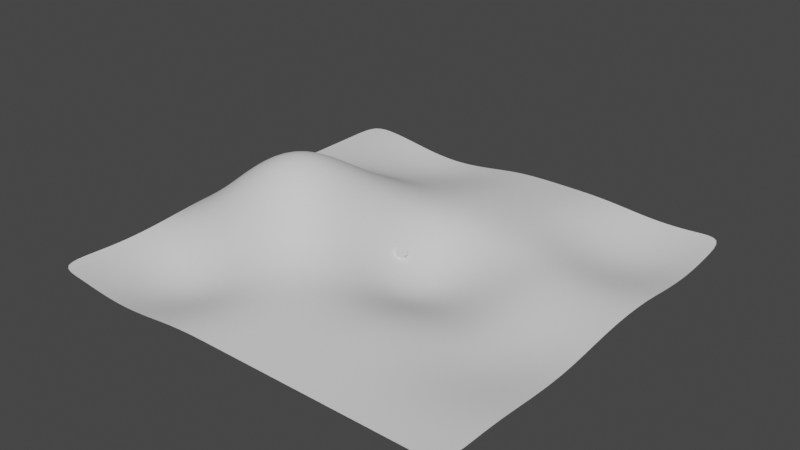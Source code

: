 # Source: TerrainTest01.blend  (saved by Blender 3.2.14; exported with 4.5.12 LTS)
import bpy
from mathutils import Matrix  # noqa: F401  (used for matrix-valued properties, if any)

bpy.ops.wm.read_factory_settings(use_empty=True)
scene = bpy.context.scene
scene.name = 'Scene'

# ---- collections
col_collection = bpy.data.collections.new('Collection'); scene.collection.children.link(col_collection)

# ---- node groups
ng_geometry_nodes = bpy.data.node_groups.new('Geometry Nodes', 'GeometryNodeTree')
_s = ng_geometry_nodes.interface.new_socket(name='Geometry', in_out='OUTPUT', socket_type='NodeSocketGeometry')
_s = ng_geometry_nodes.interface.new_socket(name='Geometry', in_out='INPUT', socket_type='NodeSocketGeometry')
_s = ng_geometry_nodes.interface.new_socket(name='Terrain', in_out='INPUT', socket_type='NodeSocketObject')
_s = ng_geometry_nodes.interface.new_socket(name='Length', in_out='INPUT', socket_type='NodeSocketFloat')
_s.subtype = 'DISTANCE'
_s.default_value = 2.4
_s.min_value = 0.001
_s = ng_geometry_nodes.interface.new_socket(name='Rotations', in_out='INPUT', socket_type='NodeSocketFloat')
_s.default_value = 9.0
_s.min_value = 0.0
_s = ng_geometry_nodes.interface.new_socket(name='End Radius', in_out='INPUT', socket_type='NodeSocketFloat')
_s.subtype = 'DISTANCE'
_s.default_value = 43.1
_s = ng_geometry_nodes.interface.new_socket(name='Start Radius', in_out='INPUT', socket_type='NodeSocketFloat')
_s.subtype = 'DISTANCE'
_s.default_value = 2.0
_s = ng_geometry_nodes.interface.new_socket(name='InstanceScale', in_out='INPUT', socket_type='NodeSocketFloat')
_s.subtype = 'DISTANCE'
_s.default_value = 1.0
ng_geometry_nodes.is_modifier = True
_N = ng_geometry_nodes.nodes; _L = ng_geometry_nodes.links
n0 = _N.new('GeometryNodeStoreNamedAttribute'); n0.name = 'Store Named Attribute.001'; n0.location = (55, -30)
n0.data_type = 'FLOAT_VECTOR'
n0.domain = 'CORNER'
n0.inputs[2].default_value = 'uv_map'
n1 = _N.new('NodeFrame'); n1.name = 'Frame'; n1.location = (356, 748)
n1.width = 1019
n2 = _N.new('NodeFrame'); n2.name = 'Frame.003'; n2.location = (-124, 148)
n2.width = 637
n3 = _N.new('NodeFrame'); n3.name = 'Frame.001'; n3.location = (932, 203)
n3.width = 586
n4 = _N.new('NodeFrame'); n4.name = 'Frame.002'; n4.location = (700, -357)
n4.width = 655
n5 = _N.new('GeometryNodeInstanceOnPoints'); n5.name = 'Instance on Points'; n5.location = (1734, 145)
n5.inputs[3].default_value = True
n6 = _N.new('NodeGroupOutput'); n6.name = 'Group Output'; n6.location = (1983, 144)
n7 = _N.new('GeometryNodeSetPosition'); n7.name = 'Set Position'; n7.location = (849, -31)
n8 = _N.new('GeometryNodeInputNamedAttribute'); n8.name = 'Named Attribute'; n8.location = (361, -262)
n8.data_type = 'FLOAT_VECTOR'
n8.inputs[0].default_value = 'position'
n9 = _N.new('GeometryNodeCurveToPoints'); n9.name = 'Curve to Points'; n9.location = (330, -38)
n9.inputs[1].default_value = 33
n10 = _N.new('GeometryNodeCurveSpiral'); n10.name = 'Spiral'; n10.location = (30, -39)
n10.inputs[0].default_value = 307
n11 = _N.new('GeometryNodeObjectInfo'); n11.name = 'Object Info'; n11.location = (30, -30)
n11.transform_space = 'RELATIVE'
n12 = _N.new('GeometryNodeRaycast'); n12.name = 'Raycast'; n12.location = (457, -63)
n12.inputs[4].default_value = 5e+04
n13 = _N.new('GeometryNodeSwitch'); n13.name = 'Switch'; n13.location = (744, 271)
n13.input_type = 'VECTOR'
n14 = _N.new('GeometryNodeCaptureAttribute'); n14.name = 'Capture Attribute'; n14.location = (550, -30)
n14.capture_items.clear()
n15 = _N.new('FunctionNodeAlignEulerToVector'); n15.name = 'Align Euler to Vector'; n15.location = (416, -30)
n15.axis = 'Z'
n16 = _N.new('ShaderNodeCombineXYZ'); n16.name = 'Combine XYZ'; n16.location = (229, -32)
n17 = _N.new('FunctionNodeRandomValue'); n17.name = 'Random Value'; n17.location = (30, -31)
n17.inputs[2].default_value = -100.0
n17.inputs[3].default_value = 100.0
n18 = _N.new('ShaderNodeMath'); n18.name = 'Math'; n18.location = (1447, -129)
n18.operation = 'MULTIPLY'
n19 = _N.new('FunctionNodeRandomValue'); n19.name = 'Random Value.001'; n19.location = (1221, -118)
n19.inputs[2].default_value = 0.5
n20 = _N.new('ShaderNodeVectorMath'); n20.name = 'Vector Math'; n20.location = (199, -343)
n20.inputs[1].default_value = (0.0, 0.0, 5000.0)
n21 = _N.new('GeometryNodeStoreNamedAttribute'); n21.name = 'Store Named Attribute'; n21.location = (250, -36)
n21.width = 175
n21.data_type = 'INT'
n21.inputs[2].default_value = 'be_instance'
n22 = _N.new('GeometryNodeMeshCube'); n22.name = 'Cube'; n22.location = (30, -30)
n22.inputs[0].default_value = (2.0, 2.0, 2.0)
n23 = _N.new('GeometryNodeGeometryToInstance'); n23.name = 'Geometry to Instance'; n23.location = (465, -39)
n24 = _N.new('NodeGroupInput'); n24.name = 'Group Input'; n24.location = (-1430, 20)
n0.parent = n4
n7.parent = n1
n8.parent = n1
n9.parent = n1
n10.parent = n1
n11.parent = n2
n12.parent = n2
n14.parent = n1
n15.parent = n3
n16.parent = n3
n17.parent = n3
n20.parent = n2
n21.parent = n4
n22.parent = n4
n23.parent = n4
_L.new(n24.outputs[1], n11.inputs[0])
_L.new(n10.outputs[0], n9.inputs[0])
_L.new(n21.outputs[0], n23.inputs[0])
_L.new(n0.outputs[0], n21.inputs[0])
_L.new(n11.outputs[4], n12.inputs[0])
_L.new(n13.outputs[0], n7.inputs[2])
_L.new(n14.outputs[0], n7.inputs[0])
_L.new(n5.outputs[0], n6.inputs[0])
_L.new(n7.outputs[0], n5.inputs[0])
_L.new(n15.outputs[0], n5.inputs[5])
_L.new(n12.outputs[2], n15.inputs[2])
_L.new(n17.outputs[1], n16.inputs[2])
_L.new(n18.outputs[0], n5.inputs[6])
_L.new(n9.outputs[0], n14.inputs[0])
_L.new(n8.outputs[0], n14.inputs[1])
_L.new(n20.outputs[0], n12.inputs[2])
_L.new(n16.outputs[0], n15.inputs[0])
_L.new(n24.outputs[4], n10.inputs[3])
_L.new(n24.outputs[2], n9.inputs[2])
_L.new(n24.outputs[3], n10.inputs[1])
_L.new(n24.outputs[5], n10.inputs[2])
_L.new(n14.outputs[1], n20.inputs[0])
_L.new(n12.outputs[0], n13.inputs[0])
_L.new(n12.outputs[1], n13.inputs[2])
_L.new(n14.outputs[1], n13.inputs[1])
_L.new(n19.outputs[1], n18.inputs[0])
_L.new(n24.outputs[6], n18.inputs[1])
_L.new(n23.outputs[0], n5.inputs[2])
_L.new(n22.outputs[0], n0.inputs[0])
_L.new(n22.outputs[1], n0.inputs[3])
n6.is_active_output = True

# ---- world
world_world = bpy.data.worlds.new('World'); scene.world = world_world
world_world.use_nodes = True; world_world.node_tree.nodes.clear()
_N = world_world.node_tree.nodes; _L = world_world.node_tree.links
n0 = _N.new('ShaderNodeOutputWorld'); n0.name = 'World Output'; n0.location = (300, 300)
n1 = _N.new('ShaderNodeBackground'); n1.name = 'Background'; n1.location = (10, 300)
n1.inputs[0].default_value = (0.05088, 0.05088, 0.05088, 1.0)
_L.new(n1.outputs[0], n0.inputs[0])
n0.is_active_output = True
world_world.color = (0.05088, 0.05088, 0.05088)
world_world.use_sun_shadow = False
world_world.sun_shadow_jitter_overblur = 0.0

# ---- meshes
me_grid_003 = bpy.data.meshes.new('Grid.003')
me_grid_003.from_pydata([(-48.28, -48.28, -0.5988), (-16.09, -48.28, -1.102), (16.09, -48.28, -0.5988), (48.28, -48.28, -0.5988), (-48.28, -16.09, -0.2465), (-16.09, -16.09, 10.05), (16.09, -16.09, -1.356), (48.28, -16.09, -2.14), (-48.28, 16.09, -0.5988), (-16.09, 16.09, 5.314), (16.09, 16.09, 1.561), (48.28, 16.09, -0.9915), (-48.28, 48.28, -0.5988), (-16.09, 48.28, -2.86), (16.09, 48.28, -0.5988), (48.28, 48.28, -0.9915), (-9.657, -48.28, -0.5988), (-3.219, -48.28, -0.5988), (3.219, -48.28, -0.5988), (9.657, -48.28, -0.5988), (9.657, -16.09, -1.706), (3.219, -16.09, -0.9214), (-3.219, -16.09, 2.299), (-9.657, -16.09, 6.742), (9.657, 16.09, 1.212), (3.219, 16.09, 1.561), (-3.219, 16.09, 2.485), (-9.657, 16.09, 3.936), (9.657, 48.28, -0.5988), (3.219, 48.28, -0.5988), (-3.219, 48.28, -0.8593), (-9.657, 48.28, -1.829), (-48.28, 9.657, -0.5709), (-48.28, 3.219, -0.1974), (-48.28, -3.219, 0.2853), (-48.28, -9.657, 0.2456), (-16.09, -9.657, 13.78), (-16.09, -3.219, 14.68), (-16.09, 3.219, 12.6), (-16.09, 9.657, 8.869), (16.09, -9.657, -3.709), (16.09, -3.219, -4.712), (16.09, 3.219, -3.566), (16.09, 9.657, -0.9453), (48.28, -9.657, -1.848), (48.28, -3.219, -1.183), (48.28, 3.219, -0.645), (48.28, 9.657, -0.5988), (-9.657, -9.657, 8.517), (-9.657, -3.219, 8.864), (-9.657, 3.219, 8.009), (-9.657, 9.657, 6.372), (-3.219, -9.657, 1.708), (-3.219, -3.219, 1.365), (-3.219, 3.219, 1.708), (-3.219, 9.657, 2.299), (3.219, -9.657, -3.355), (3.219, -3.219, -4.426), (3.219, 3.219, -3.355), (3.219, 9.657, -0.9214), (9.657, -9.657, -4.712), (9.657, -3.219, -6.095), (9.657, 3.219, -4.712), (9.657, 9.657, -1.706), (22.53, -48.28, -0.5988), (28.97, -48.28, -0.5988), (35.41, -48.28, -0.5988), (41.85, -48.28, -0.5988), (41.85, -16.09, -2.75), (35.41, -16.09, -2.716), (28.97, -16.09, -1.696), (22.53, -16.09, -1.361), (41.85, 16.09, -1.086), (35.41, 16.09, -0.7981), (28.97, 16.09, 0.1293), (22.53, 16.09, 1.27), (41.85, 48.28, -1.666), (35.41, 48.28, -1.977), (28.97, 48.28, -1.666), (22.53, 48.28, -0.9915), (41.85, -9.657, -2.305), (35.41, -9.657, -2.176), (28.97, -9.657, -1.885), (22.53, -9.657, -2.687), (41.85, -3.219, -1.286), (35.41, -3.219, -1.003), (28.97, -3.219, -1.196), (22.53, -3.219, -2.749), (41.85, 3.219, -0.3126), (35.41, 3.219, 0.1365), (28.97, 3.219, 0.116), (22.53, 3.219, -1.546), (41.85, 9.657, -0.06838), (35.41, 9.657, 0.4456), (28.97, 9.657, 0.9978), (22.53, 9.657, 0.2176), (-41.85, -48.28, -1.102), (-35.41, -48.28, -1.978), (-28.97, -48.28, -2.382), (-22.53, -48.28, -1.978), (-22.53, -16.09, 11.03), (-28.97, -16.09, 9.712), (-35.41, -16.09, 6.303), (-41.85, -16.09, 2.481), (-22.53, 16.09, 5.246), (-28.97, 16.09, 4.053), (-35.41, 16.09, 2.072), (-41.85, 16.09, 0.2114), (-22.53, 48.28, -3.308), (-28.97, 48.28, -2.86), (-35.41, 48.28, -1.829), (-41.85, 48.28, -0.8593), (-22.53, -9.657, 15.86), (-28.97, -9.657, 14.65), (-35.41, -9.657, 10.34), (-41.85, -9.657, 4.74), (-22.53, -3.219, 16.79), (-28.97, -3.219, 15.29), (-35.41, -3.219, 10.73), (-41.85, -3.219, 4.935), (-22.53, 3.219, 14.09), (-28.97, 3.219, 12.6), (-35.41, 3.219, 8.521), (-41.85, 3.219, 3.519), (-22.53, 9.657, 9.47), (-28.97, 9.657, 8.086), (-35.41, 9.657, 4.979), (-41.85, 9.657, 1.498), (-48.28, -24.14, -1.029), (-48.28, -32.19, -1.409), (-48.28, -40.24, -1.037), (-16.09, -40.24, -2.0), (-16.09, -32.19, -2.097), (-16.09, -24.14, 2.143), (16.09, -40.24, 0.1378), (16.09, -32.19, 0.8743), (16.09, -24.14, 1.008), (48.28, -40.24, -0.5988), (48.28, -32.19, -0.861), (48.28, -24.14, -1.701), (-9.657, -40.24, -0.3177), (-9.657, -32.19, 0.0445), (-9.657, -24.14, 2.206), (-3.219, -40.24, 0.1378), (-3.219, -32.19, 0.8743), (-3.219, -24.14, 1.685), (3.219, -40.24, 0.1378), (3.219, -32.19, 0.8743), (3.219, -24.14, 1.246), (9.657, -40.24, 0.1378), (9.657, -32.19, 0.8743), (9.657, -24.14, 1.005), (22.53, -40.24, -0.009539), (22.53, -32.19, 0.3026), (22.53, -24.14, 0.03529), (28.97, -40.24, -0.1569), (28.97, -32.19, -0.4628), (28.97, -24.14, -1.356), (35.41, -40.24, -0.3161), (35.41, -32.19, -0.9686), (35.41, -24.14, -2.207), (41.85, -40.24, -0.4515), (41.85, -32.19, -1.039), (41.85, -24.14, -2.221), (-41.85, -40.24, -2.561), (-41.85, -32.19, -3.262), (-41.85, -24.14, -1.782), (-35.41, -40.24, -4.203), (-35.41, -32.19, -5.155), (-35.41, -24.14, -1.636), (-28.97, -40.24, -4.841), (-28.97, -32.19, -5.825), (-28.97, -24.14, -0.47), (-22.53, -40.24, -3.93), (-22.53, -32.19, -4.568), (-22.53, -24.14, 1.014), (-48.28, 40.24, -0.5988), (-48.28, 32.19, -0.5988), (-48.28, 24.14, -0.5988), (-16.09, 24.14, 0.9625), (-16.09, 32.19, -1.371), (-16.09, 40.24, -2.87), (16.09, 24.14, 1.3), (16.09, 32.19, 0.2533), (16.09, 40.24, -0.2097), (48.28, 24.14, -2.218), (48.28, 32.19, -2.857), (48.28, 40.24, -2.218), (-9.657, 24.14, 1.338), (-9.657, 32.19, -0.3446), (-9.657, 40.24, -1.589), (-3.219, 24.14, 1.611), (-3.219, 32.19, 0.6185), (-3.219, 40.24, -0.3457), (3.219, 24.14, 1.611), (3.219, 32.19, 0.8743), (3.219, 40.24, 0.1378), (9.657, 24.14, 1.611), (9.657, 32.19, 0.8743), (9.657, 40.24, 0.1378), (22.53, 24.14, -0.4144), (22.53, 32.19, -1.679), (22.53, 40.24, -1.64), (28.97, 24.14, -2.239), (28.97, 32.19, -3.669), (28.97, 40.24, -3.15), (35.41, 24.14, -3.295), (35.41, 32.19, -4.744), (35.41, 40.24, -3.885), (41.85, 24.14, -3.15), (41.85, 32.19, -4.258), (41.85, 40.24, -3.435), (-41.85, 24.14, -0.1568), (-41.85, 32.19, -0.5675), (-41.85, 40.24, -0.9323), (-35.41, 24.14, -0.01646), (-35.41, 32.19, -1.249), (-35.41, 40.24, -2.029), (-28.97, 24.14, 0.01984), (-28.97, 32.19, -1.987), (-28.97, 40.24, -3.165), (-22.53, 24.14, 0.3633), (-22.53, 32.19, -2.13), (-22.53, 40.24, -3.608)], [], [(175, 133, 5, 100), (151, 136, 6, 20), (163, 139, 7, 68), (124, 39, 9, 104), (63, 43, 10, 24), (92, 47, 11, 72), (223, 181, 13, 108), (199, 184, 14, 28), (211, 187, 15, 76), (181, 190, 31, 13), (190, 193, 30, 31), (193, 196, 29, 30), (196, 199, 28, 29), (39, 51, 27, 9), (51, 55, 26, 27), (55, 59, 25, 26), (59, 63, 24, 25), (133, 142, 23, 5), (142, 145, 22, 23), (145, 148, 21, 22), (148, 151, 20, 21), (21, 20, 60, 56), (56, 60, 61, 57), (57, 61, 62, 58), (58, 62, 63, 59), (22, 21, 56, 52), (52, 56, 57, 53), (53, 57, 58, 54), (54, 58, 59, 55), (23, 22, 52, 48), (48, 52, 53, 49), (49, 53, 54, 50), (50, 54, 55, 51), (5, 23, 48, 36), (36, 48, 49, 37), (37, 49, 50, 38), (38, 50, 51, 39), (68, 7, 44, 80), (80, 44, 45, 84), (84, 45, 46, 88), (88, 46, 47, 92), (20, 6, 40, 60), (60, 40, 41, 61), (61, 41, 42, 62), (62, 42, 43, 63), (100, 5, 36, 112), (112, 36, 37, 116), (116, 37, 38, 120), (120, 38, 39, 124), (42, 91, 95, 43), (91, 90, 94, 95), (90, 89, 93, 94), (89, 88, 92, 93), (41, 87, 91, 42), (87, 86, 90, 91), (86, 85, 89, 90), (85, 84, 88, 89), (40, 83, 87, 41), (83, 82, 86, 87), (82, 81, 85, 86), (81, 80, 84, 85), (6, 71, 83, 40), (71, 70, 82, 83), (70, 69, 81, 82), (69, 68, 80, 81), (184, 202, 79, 14), (202, 205, 78, 79), (205, 208, 77, 78), (208, 211, 76, 77), (43, 95, 75, 10), (95, 94, 74, 75), (94, 93, 73, 74), (93, 92, 72, 73), (136, 154, 71, 6), (154, 157, 70, 71), (157, 160, 69, 70), (160, 163, 68, 69), (33, 123, 127, 32), (123, 122, 126, 127), (122, 121, 125, 126), (121, 120, 124, 125), (34, 119, 123, 33), (119, 118, 122, 123), (118, 117, 121, 122), (117, 116, 120, 121), (35, 115, 119, 34), (115, 114, 118, 119), (114, 113, 117, 118), (113, 112, 116, 117), (4, 103, 115, 35), (103, 102, 114, 115), (102, 101, 113, 114), (101, 100, 112, 113), (176, 214, 111, 12), (214, 217, 110, 111), (217, 220, 109, 110), (220, 223, 108, 109), (32, 127, 107, 8), (127, 126, 106, 107), (126, 125, 105, 106), (125, 124, 104, 105), (128, 166, 103, 4), (166, 169, 102, 103), (169, 172, 101, 102), (172, 175, 100, 101), (98, 99, 173, 170), (170, 173, 174, 171), (171, 174, 175, 172), (97, 98, 170, 167), (167, 170, 171, 168), (168, 171, 172, 169), (96, 97, 167, 164), (164, 167, 168, 165), (165, 168, 169, 166), (0, 96, 164, 130), (130, 164, 165, 129), (129, 165, 166, 128), (66, 67, 161, 158), (158, 161, 162, 159), (159, 162, 163, 160), (65, 66, 158, 155), (155, 158, 159, 156), (156, 159, 160, 157), (64, 65, 155, 152), (152, 155, 156, 153), (153, 156, 157, 154), (2, 64, 152, 134), (134, 152, 153, 135), (135, 153, 154, 136), (18, 19, 149, 146), (146, 149, 150, 147), (147, 150, 151, 148), (17, 18, 146, 143), (143, 146, 147, 144), (144, 147, 148, 145), (16, 17, 143, 140), (140, 143, 144, 141), (141, 144, 145, 142), (1, 16, 140, 131), (131, 140, 141, 132), (132, 141, 142, 133), (67, 3, 137, 161), (161, 137, 138, 162), (162, 138, 139, 163), (19, 2, 134, 149), (149, 134, 135, 150), (150, 135, 136, 151), (99, 1, 131, 173), (173, 131, 132, 174), (174, 132, 133, 175), (105, 104, 221, 218), (218, 221, 222, 219), (219, 222, 223, 220), (106, 105, 218, 215), (215, 218, 219, 216), (216, 219, 220, 217), (107, 106, 215, 212), (212, 215, 216, 213), (213, 216, 217, 214), (8, 107, 212, 178), (178, 212, 213, 177), (177, 213, 214, 176), (73, 72, 209, 206), (206, 209, 210, 207), (207, 210, 211, 208), (74, 73, 206, 203), (203, 206, 207, 204), (204, 207, 208, 205), (75, 74, 203, 200), (200, 203, 204, 201), (201, 204, 205, 202), (10, 75, 200, 182), (182, 200, 201, 183), (183, 201, 202, 184), (25, 24, 197, 194), (194, 197, 198, 195), (195, 198, 199, 196), (26, 25, 194, 191), (191, 194, 195, 192), (192, 195, 196, 193), (27, 26, 191, 188), (188, 191, 192, 189), (189, 192, 193, 190), (9, 27, 188, 179), (179, 188, 189, 180), (180, 189, 190, 181), (72, 11, 185, 209), (209, 185, 186, 210), (210, 186, 187, 211), (24, 10, 182, 197), (197, 182, 183, 198), (198, 183, 184, 199), (104, 9, 179, 221), (221, 179, 180, 222), (222, 180, 181, 223)])
me_grid_003.polygons.foreach_set('use_smooth', [True] * 195)
me_grid_003.update()
me_plane_001 = bpy.data.meshes.new('Plane.001')
me_plane_001.from_pydata([(-1.995, -1.995, 0.0), (1.995, -1.995, 0.0), (-1.995, 1.995, 0.0), (1.995, 1.995, 0.0)], [], [(0, 1, 3, 2)])
_uv = me_plane_001.uv_layers.new(name='UVMap')
_uv.uv.foreach_set('vector', [0.0, 0.0, 1.0, 0.0, 1.0, 1.0, 0.0, 1.0])
me_plane_001.update()

# ---- objects
ob_grid = bpy.data.objects.new('Grid', me_grid_003)
ob_plane = bpy.data.objects.new('Plane', me_plane_001)

# ---- transforms, parenting, visibility, modifiers, constraints
ob_grid.location = (0.0, 0.0, 0.0)
_m = ob_grid.modifiers.new('Subdivision', 'SUBSURF')
ob_plane.location = (0.0, 0.0, 0.0)
_m = ob_plane.modifiers.new('GeometryNodes', 'NODES')
_m.node_group = ng_geometry_nodes
_gi = [s.identifier for s in ng_geometry_nodes.interface.items_tree if s.item_type == 'SOCKET' and s.in_out == 'INPUT']
_m[_gi[1]] = ob_grid  # Terrain

# ---- collection membership
col_collection.objects.link(ob_grid)
col_collection.objects.link(ob_plane)

# ---- scene / render settings (as saved in the file)
scene.frame_start = 1; scene.frame_end = 250; scene.frame_set(3)
scene.render.engine = 'BLENDER_EEVEE_NEXT'
scene.cycles.sampling_pattern = 'TABULATED_SOBOL'
scene.cycles.use_light_tree = False
scene.view_settings.view_transform = 'Filmic'
bpy.context.view_layer.update()

# ---- added for rendering (the .blend has no active camera and no usable light): camera, sun
cam_auto = bpy.data.cameras.new('AutoCamera')
cam_auto.lens = 50.0
cam_auto.sensor_width = 36.0
cam_auto.clip_end = 2248.48
ob_auto_camera = bpy.data.objects.new('AutoCamera', cam_auto)
scene.collection.objects.link(ob_auto_camera)
ob_auto_camera.location = (128.119, -153.743, 107.844)
ob_auto_camera.rotation_euler = (1.09748, -7.21219e-08, 0.694738)
scene.camera = ob_auto_camera
light_auto_sun = bpy.data.lights.new('AutoSun', 'SUN')
light_auto_sun.energy = 3.0
light_auto_sun.angle = 0.0523599
ob_auto_sun = bpy.data.objects.new('AutoSun', light_auto_sun)
scene.collection.objects.link(ob_auto_sun)
ob_auto_sun.rotation_euler = (0.872665, 0.174533, 0.523599)
bpy.context.view_layer.update()

